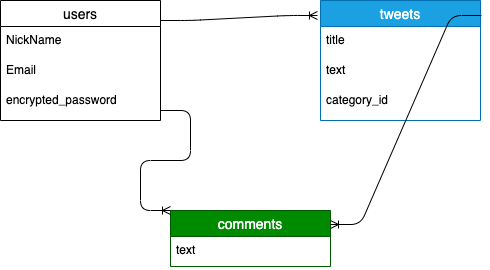

The diagram above was exported from draw.io. Its source (the exported page's mxGraphModel, read from the mxfile embedded in the PNG):
<mxGraphModel dx="728" dy="635" grid="1" gridSize="10" guides="1" tooltips="1" connect="1" arrows="1" fold="1" page="1" pageScale="1" pageWidth="827" pageHeight="1169" math="0" shadow="0">
  <root>
    <mxCell id="0" />
    <mxCell id="1" parent="0" />
    <mxCell id="6" value="users" style="swimlane;fontStyle=0;childLayout=stackLayout;horizontal=1;startSize=26;horizontalStack=0;resizeParent=1;resizeParentMax=0;resizeLast=0;collapsible=1;marginBottom=0;align=center;fontSize=14;" vertex="1" parent="1">
      <mxGeometry x="60" y="110" width="160" height="120" as="geometry" />
    </mxCell>
    <mxCell id="7" value="NickName" style="text;strokeColor=none;fillColor=none;spacingLeft=4;spacingRight=4;overflow=hidden;rotatable=0;points=[[0,0.5],[1,0.5]];portConstraint=eastwest;fontSize=12;" vertex="1" parent="6">
      <mxGeometry y="26" width="160" height="30" as="geometry" />
    </mxCell>
    <mxCell id="8" value="Email" style="text;strokeColor=none;fillColor=none;spacingLeft=4;spacingRight=4;overflow=hidden;rotatable=0;points=[[0,0.5],[1,0.5]];portConstraint=eastwest;fontSize=12;" vertex="1" parent="6">
      <mxGeometry y="56" width="160" height="30" as="geometry" />
    </mxCell>
    <mxCell id="9" value="encrypted_password" style="text;strokeColor=none;fillColor=none;spacingLeft=4;spacingRight=4;overflow=hidden;rotatable=0;points=[[0,0.5],[1,0.5]];portConstraint=eastwest;fontSize=12;" vertex="1" parent="6">
      <mxGeometry y="86" width="160" height="34" as="geometry" />
    </mxCell>
    <mxCell id="15" value="tweets" style="swimlane;fontStyle=0;childLayout=stackLayout;horizontal=1;startSize=26;horizontalStack=0;resizeParent=1;resizeParentMax=0;resizeLast=0;collapsible=1;marginBottom=0;align=center;fontSize=14;fillColor=#1ba1e2;strokeColor=#006EAF;fontColor=#ffffff;" vertex="1" parent="1">
      <mxGeometry x="380" y="110" width="160" height="120" as="geometry" />
    </mxCell>
    <mxCell id="16" value="title" style="text;strokeColor=none;fillColor=none;spacingLeft=4;spacingRight=4;overflow=hidden;rotatable=0;points=[[0,0.5],[1,0.5]];portConstraint=eastwest;fontSize=12;" vertex="1" parent="15">
      <mxGeometry y="26" width="160" height="30" as="geometry" />
    </mxCell>
    <mxCell id="17" value="text&#10;&#10;" style="text;strokeColor=none;fillColor=none;spacingLeft=4;spacingRight=4;overflow=hidden;rotatable=0;points=[[0,0.5],[1,0.5]];portConstraint=eastwest;fontSize=12;" vertex="1" parent="15">
      <mxGeometry y="56" width="160" height="30" as="geometry" />
    </mxCell>
    <mxCell id="18" value="category_id" style="text;strokeColor=none;fillColor=none;spacingLeft=4;spacingRight=4;overflow=hidden;rotatable=0;points=[[0,0.5],[1,0.5]];portConstraint=eastwest;fontSize=12;" vertex="1" parent="15">
      <mxGeometry y="86" width="160" height="34" as="geometry" />
    </mxCell>
    <mxCell id="33" value="comments" style="swimlane;fontStyle=0;childLayout=stackLayout;horizontal=1;startSize=26;horizontalStack=0;resizeParent=1;resizeParentMax=0;resizeLast=0;collapsible=1;marginBottom=0;align=center;fontSize=14;fillColor=#008a00;strokeColor=#005700;fontColor=#ffffff;" vertex="1" parent="1">
      <mxGeometry x="230" y="320" width="160" height="56" as="geometry" />
    </mxCell>
    <mxCell id="34" value="text" style="text;strokeColor=none;fillColor=none;spacingLeft=4;spacingRight=4;overflow=hidden;rotatable=0;points=[[0,0.5],[1,0.5]];portConstraint=eastwest;fontSize=12;" vertex="1" parent="33">
      <mxGeometry y="26" width="160" height="30" as="geometry" />
    </mxCell>
    <mxCell id="36" value="" style="edgeStyle=entityRelationEdgeStyle;fontSize=12;html=1;endArrow=ERoneToMany;entryX=-0.019;entryY=0.125;entryDx=0;entryDy=0;entryPerimeter=0;" edge="1" parent="1" target="15">
      <mxGeometry width="100" height="100" relative="1" as="geometry">
        <mxPoint x="220" y="130" as="sourcePoint" />
        <mxPoint x="320" y="30" as="targetPoint" />
      </mxGeometry>
    </mxCell>
    <mxCell id="37" value="" style="edgeStyle=entityRelationEdgeStyle;fontSize=12;html=1;endArrow=ERoneToMany;entryX=0;entryY=0;entryDx=0;entryDy=0;" edge="1" parent="1" target="33">
      <mxGeometry width="100" height="100" relative="1" as="geometry">
        <mxPoint x="220" y="220" as="sourcePoint" />
        <mxPoint x="320" y="120" as="targetPoint" />
      </mxGeometry>
    </mxCell>
    <mxCell id="38" value="" style="edgeStyle=entityRelationEdgeStyle;fontSize=12;html=1;endArrow=ERoneToMany;entryX=1;entryY=0.25;entryDx=0;entryDy=0;exitX=1.006;exitY=0.125;exitDx=0;exitDy=0;exitPerimeter=0;" edge="1" parent="1" source="15" target="33">
      <mxGeometry width="100" height="100" relative="1" as="geometry">
        <mxPoint x="530" y="230" as="sourcePoint" />
        <mxPoint x="630" y="130" as="targetPoint" />
      </mxGeometry>
    </mxCell>
  </root>
</mxGraphModel>